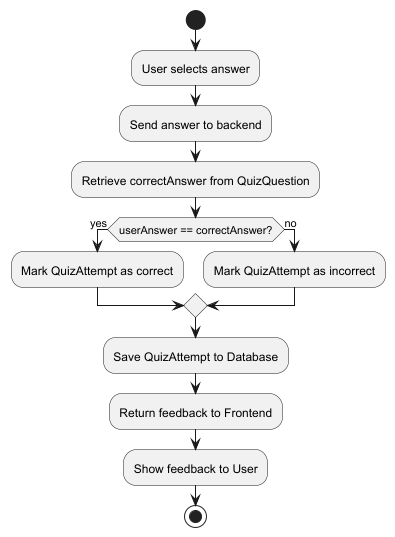

The diagram above was rendered by PlantUML. Its source (embedded in the PNG):
@startuml
'https://plantuml.com/sequence-diagram

start

:User selects answer;
:Send answer to backend;

:Retrieve correctAnswer from QuizQuestion;

if (userAnswer == correctAnswer?) then (yes)
  :Mark QuizAttempt as correct;
else (no)
  :Mark QuizAttempt as incorrect;
endif

:Save QuizAttempt to Database;
:Return feedback to Frontend;
:Show feedback to User;

stop
@enduml